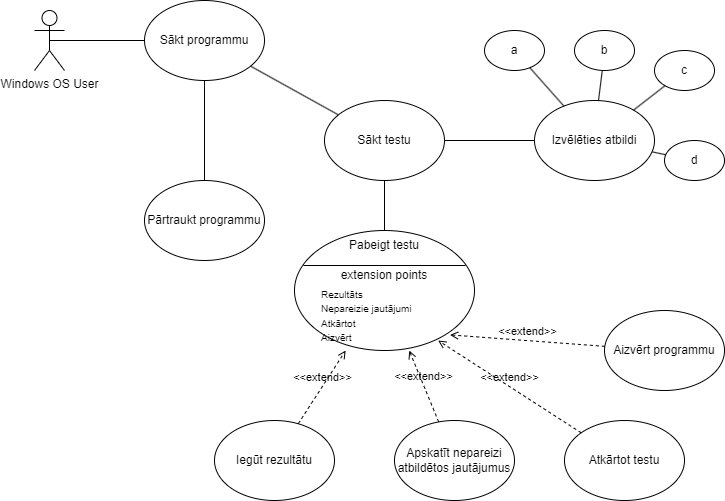

The diagram above was exported from draw.io. Its source (the exported page's mxGraphModel, read from the mxfile embedded in the PNG):
<mxGraphModel dx="1249" dy="550" grid="1" gridSize="10" guides="1" tooltips="1" connect="1" arrows="1" fold="1" page="1" pageScale="1" pageWidth="850" pageHeight="1100" math="0" shadow="0">
  <root>
    <mxCell id="0" />
    <mxCell id="1" parent="0" />
    <mxCell id="PMSoPxZfRRRfM58149-e-1" value="Windows OS User" style="shape=umlActor;verticalLabelPosition=bottom;verticalAlign=top;html=1;outlineConnect=0;" parent="1" vertex="1">
      <mxGeometry x="140" y="140" width="30" height="60" as="geometry" />
    </mxCell>
    <mxCell id="PMSoPxZfRRRfM58149-e-2" value="Sākt programmu" style="ellipse;whiteSpace=wrap;html=1;" parent="1" vertex="1">
      <mxGeometry x="250" y="130" width="120" height="80" as="geometry" />
    </mxCell>
    <mxCell id="PMSoPxZfRRRfM58149-e-4" value="" style="endArrow=none;html=1;rounded=0;exitX=0.5;exitY=0.5;exitDx=0;exitDy=0;exitPerimeter=0;" parent="1" source="PMSoPxZfRRRfM58149-e-1" target="PMSoPxZfRRRfM58149-e-2" edge="1">
      <mxGeometry width="50" height="50" relative="1" as="geometry">
        <mxPoint x="330" y="330" as="sourcePoint" />
        <mxPoint x="380" y="280" as="targetPoint" />
      </mxGeometry>
    </mxCell>
    <mxCell id="PMSoPxZfRRRfM58149-e-5" value="Pārtraukt programmu" style="ellipse;whiteSpace=wrap;html=1;" parent="1" vertex="1">
      <mxGeometry x="250" y="310" width="120" height="80" as="geometry" />
    </mxCell>
    <mxCell id="PMSoPxZfRRRfM58149-e-10" value="" style="endArrow=none;html=1;rounded=0;" parent="1" source="PMSoPxZfRRRfM58149-e-5" target="PMSoPxZfRRRfM58149-e-2" edge="1">
      <mxGeometry width="50" height="50" relative="1" as="geometry">
        <mxPoint x="310" y="340" as="sourcePoint" />
        <mxPoint x="360" y="290" as="targetPoint" />
      </mxGeometry>
    </mxCell>
    <mxCell id="PMSoPxZfRRRfM58149-e-13" value="Izvēlēties atbildi" style="ellipse;whiteSpace=wrap;html=1;" parent="1" vertex="1">
      <mxGeometry x="640" y="230" width="120" height="80" as="geometry" />
    </mxCell>
    <mxCell id="PMSoPxZfRRRfM58149-e-14" value="" style="endArrow=none;html=1;rounded=0;" parent="1" source="PMSoPxZfRRRfM58149-e-15" target="PMSoPxZfRRRfM58149-e-13" edge="1">
      <mxGeometry width="50" height="50" relative="1" as="geometry">
        <mxPoint x="490" y="390" as="sourcePoint" />
        <mxPoint x="540" y="340" as="targetPoint" />
      </mxGeometry>
    </mxCell>
    <mxCell id="PMSoPxZfRRRfM58149-e-15" value="Sākt testu" style="ellipse;whiteSpace=wrap;html=1;" parent="1" vertex="1">
      <mxGeometry x="430" y="230" width="120" height="80" as="geometry" />
    </mxCell>
    <mxCell id="PMSoPxZfRRRfM58149-e-16" value="" style="endArrow=none;html=1;rounded=0;" parent="1" source="PMSoPxZfRRRfM58149-e-2" target="PMSoPxZfRRRfM58149-e-15" edge="1">
      <mxGeometry width="50" height="50" relative="1" as="geometry">
        <mxPoint x="380" y="300" as="sourcePoint" />
        <mxPoint x="430" y="250" as="targetPoint" />
      </mxGeometry>
    </mxCell>
    <mxCell id="PMSoPxZfRRRfM58149-e-19" value="" style="endArrow=none;html=1;rounded=0;" parent="1" source="PMSoPxZfRRRfM58149-e-21" target="PMSoPxZfRRRfM58149-e-15" edge="1">
      <mxGeometry width="50" height="50" relative="1" as="geometry">
        <mxPoint x="490" y="400" as="sourcePoint" />
        <mxPoint x="600" y="360" as="targetPoint" />
      </mxGeometry>
    </mxCell>
    <mxCell id="PMSoPxZfRRRfM58149-e-20" value="" style="shape=ellipse;container=1;horizontal=1;horizontalStack=0;resizeParent=1;resizeParentMax=0;resizeLast=0;html=1;dashed=0;collapsible=0;" parent="1" vertex="1">
      <mxGeometry x="400" y="360" width="180" height="120" as="geometry" />
    </mxCell>
    <mxCell id="PMSoPxZfRRRfM58149-e-21" value="Pabeigt testu" style="html=1;strokeColor=none;fillColor=none;align=center;verticalAlign=middle;rotatable=0;whiteSpace=wrap;" parent="PMSoPxZfRRRfM58149-e-20" vertex="1">
      <mxGeometry width="180" height="30" as="geometry" />
    </mxCell>
    <mxCell id="PMSoPxZfRRRfM58149-e-22" value="" style="line;strokeWidth=1;fillColor=none;rotatable=0;labelPosition=right;points=[];portConstraint=eastwest;dashed=0;resizeWidth=1;" parent="PMSoPxZfRRRfM58149-e-20" vertex="1">
      <mxGeometry x="9" y="30" width="162" height="10" as="geometry" />
    </mxCell>
    <mxCell id="PMSoPxZfRRRfM58149-e-23" value="extension points" style="text;html=1;align=center;verticalAlign=middle;rotatable=0;fillColor=none;strokeColor=none;whiteSpace=wrap;" parent="PMSoPxZfRRRfM58149-e-20" vertex="1">
      <mxGeometry y="30" width="180" height="30" as="geometry" />
    </mxCell>
    <mxCell id="PMSoPxZfRRRfM58149-e-24" value="&lt;font style=&quot;font-size: 10px;&quot;&gt;Rezultāts&lt;br&gt;Nepareizie jautājumi&lt;br&gt;Atkārtot&lt;br&gt;Aizvērt&lt;/font&gt;" style="text;html=1;align=left;verticalAlign=middle;rotatable=0;spacingLeft=25;fillColor=none;strokeColor=none;whiteSpace=wrap;" parent="PMSoPxZfRRRfM58149-e-20" vertex="1">
      <mxGeometry y="70" width="180" height="30" as="geometry" />
    </mxCell>
    <mxCell id="PMSoPxZfRRRfM58149-e-26" value="Iegūt rezultātu" style="ellipse;whiteSpace=wrap;html=1;" parent="1" vertex="1">
      <mxGeometry x="320" y="550" width="120" height="80" as="geometry" />
    </mxCell>
    <mxCell id="PMSoPxZfRRRfM58149-e-29" value="&amp;lt;&amp;lt;extend&amp;gt;&amp;gt;" style="html=1;verticalAlign=bottom;labelBackgroundColor=none;endArrow=open;endFill=0;dashed=1;rounded=0;" parent="1" source="PMSoPxZfRRRfM58149-e-26" target="PMSoPxZfRRRfM58149-e-20" edge="1">
      <mxGeometry width="160" relative="1" as="geometry">
        <mxPoint x="422" y="563" as="sourcePoint" />
        <mxPoint x="465" y="490" as="targetPoint" />
      </mxGeometry>
    </mxCell>
    <mxCell id="F6krlwyBIY9a6q3sfhKa-1" value="Aizvērt programmu" style="ellipse;whiteSpace=wrap;html=1;" parent="1" vertex="1">
      <mxGeometry x="710" y="440" width="120" height="80" as="geometry" />
    </mxCell>
    <mxCell id="F6krlwyBIY9a6q3sfhKa-2" value="&amp;lt;&amp;lt;extend&amp;gt;&amp;gt;" style="html=1;verticalAlign=bottom;labelBackgroundColor=none;endArrow=open;endFill=0;dashed=1;rounded=0;entryX=0.864;entryY=1.147;entryDx=0;entryDy=0;entryPerimeter=0;" parent="1" source="F6krlwyBIY9a6q3sfhKa-1" target="PMSoPxZfRRRfM58149-e-24" edge="1">
      <mxGeometry width="160" relative="1" as="geometry">
        <mxPoint x="640" y="532" as="sourcePoint" />
        <mxPoint x="602" y="460" as="targetPoint" />
      </mxGeometry>
    </mxCell>
    <mxCell id="wxFuT-JTdW_4N14cGd2j-1" value="Apskatīt nepareizi atbildētos jautājumus" style="ellipse;whiteSpace=wrap;html=1;" vertex="1" parent="1">
      <mxGeometry x="500" y="550" width="120" height="80" as="geometry" />
    </mxCell>
    <mxCell id="wxFuT-JTdW_4N14cGd2j-2" value="&amp;lt;&amp;lt;extend&amp;gt;&amp;gt;" style="html=1;verticalAlign=bottom;labelBackgroundColor=none;endArrow=open;endFill=0;dashed=1;rounded=0;" edge="1" parent="1" source="wxFuT-JTdW_4N14cGd2j-1" target="PMSoPxZfRRRfM58149-e-20">
      <mxGeometry width="160" relative="1" as="geometry">
        <mxPoint x="414" y="563" as="sourcePoint" />
        <mxPoint x="461" y="490" as="targetPoint" />
      </mxGeometry>
    </mxCell>
    <mxCell id="wxFuT-JTdW_4N14cGd2j-3" value="a" style="ellipse;whiteSpace=wrap;html=1;" vertex="1" parent="1">
      <mxGeometry x="590" y="160" width="60" height="40" as="geometry" />
    </mxCell>
    <mxCell id="wxFuT-JTdW_4N14cGd2j-4" value="b" style="ellipse;whiteSpace=wrap;html=1;" vertex="1" parent="1">
      <mxGeometry x="680" y="160" width="60" height="40" as="geometry" />
    </mxCell>
    <mxCell id="wxFuT-JTdW_4N14cGd2j-5" value="c" style="ellipse;whiteSpace=wrap;html=1;" vertex="1" parent="1">
      <mxGeometry x="760" y="180" width="60" height="40" as="geometry" />
    </mxCell>
    <mxCell id="wxFuT-JTdW_4N14cGd2j-6" value="d" style="ellipse;whiteSpace=wrap;html=1;" vertex="1" parent="1">
      <mxGeometry x="770" y="270" width="60" height="40" as="geometry" />
    </mxCell>
    <mxCell id="wxFuT-JTdW_4N14cGd2j-7" value="" style="endArrow=none;html=1;rounded=0;" edge="1" parent="1" source="wxFuT-JTdW_4N14cGd2j-3" target="PMSoPxZfRRRfM58149-e-13">
      <mxGeometry width="50" height="50" relative="1" as="geometry">
        <mxPoint x="460" y="160" as="sourcePoint" />
        <mxPoint x="510" y="110" as="targetPoint" />
      </mxGeometry>
    </mxCell>
    <mxCell id="wxFuT-JTdW_4N14cGd2j-8" value="" style="endArrow=none;html=1;rounded=0;" edge="1" parent="1" source="PMSoPxZfRRRfM58149-e-13" target="wxFuT-JTdW_4N14cGd2j-4">
      <mxGeometry width="50" height="50" relative="1" as="geometry">
        <mxPoint x="645" y="207" as="sourcePoint" />
        <mxPoint x="679" y="246" as="targetPoint" />
      </mxGeometry>
    </mxCell>
    <mxCell id="wxFuT-JTdW_4N14cGd2j-9" value="" style="endArrow=none;html=1;rounded=0;" edge="1" parent="1" source="wxFuT-JTdW_4N14cGd2j-5" target="PMSoPxZfRRRfM58149-e-13">
      <mxGeometry width="50" height="50" relative="1" as="geometry">
        <mxPoint x="780" y="200" as="sourcePoint" />
        <mxPoint x="718" y="210" as="targetPoint" />
      </mxGeometry>
    </mxCell>
    <mxCell id="wxFuT-JTdW_4N14cGd2j-10" value="" style="endArrow=none;html=1;rounded=0;" edge="1" parent="1" source="PMSoPxZfRRRfM58149-e-13" target="wxFuT-JTdW_4N14cGd2j-6">
      <mxGeometry width="50" height="50" relative="1" as="geometry">
        <mxPoint x="400" y="310" as="sourcePoint" />
        <mxPoint x="450" y="260" as="targetPoint" />
      </mxGeometry>
    </mxCell>
    <mxCell id="wxFuT-JTdW_4N14cGd2j-11" value="Atkārtot testu" style="ellipse;whiteSpace=wrap;html=1;" vertex="1" parent="1">
      <mxGeometry x="670" y="550" width="120" height="80" as="geometry" />
    </mxCell>
    <mxCell id="wxFuT-JTdW_4N14cGd2j-12" value="&amp;lt;&amp;lt;extend&amp;gt;&amp;gt;" style="html=1;verticalAlign=bottom;labelBackgroundColor=none;endArrow=open;endFill=0;dashed=1;rounded=0;entryX=0.798;entryY=0.917;entryDx=0;entryDy=0;entryPerimeter=0;" edge="1" parent="1" source="wxFuT-JTdW_4N14cGd2j-11" target="PMSoPxZfRRRfM58149-e-20">
      <mxGeometry width="160" relative="1" as="geometry">
        <mxPoint x="720" y="486" as="sourcePoint" />
        <mxPoint x="566" y="474" as="targetPoint" />
      </mxGeometry>
    </mxCell>
  </root>
</mxGraphModel>